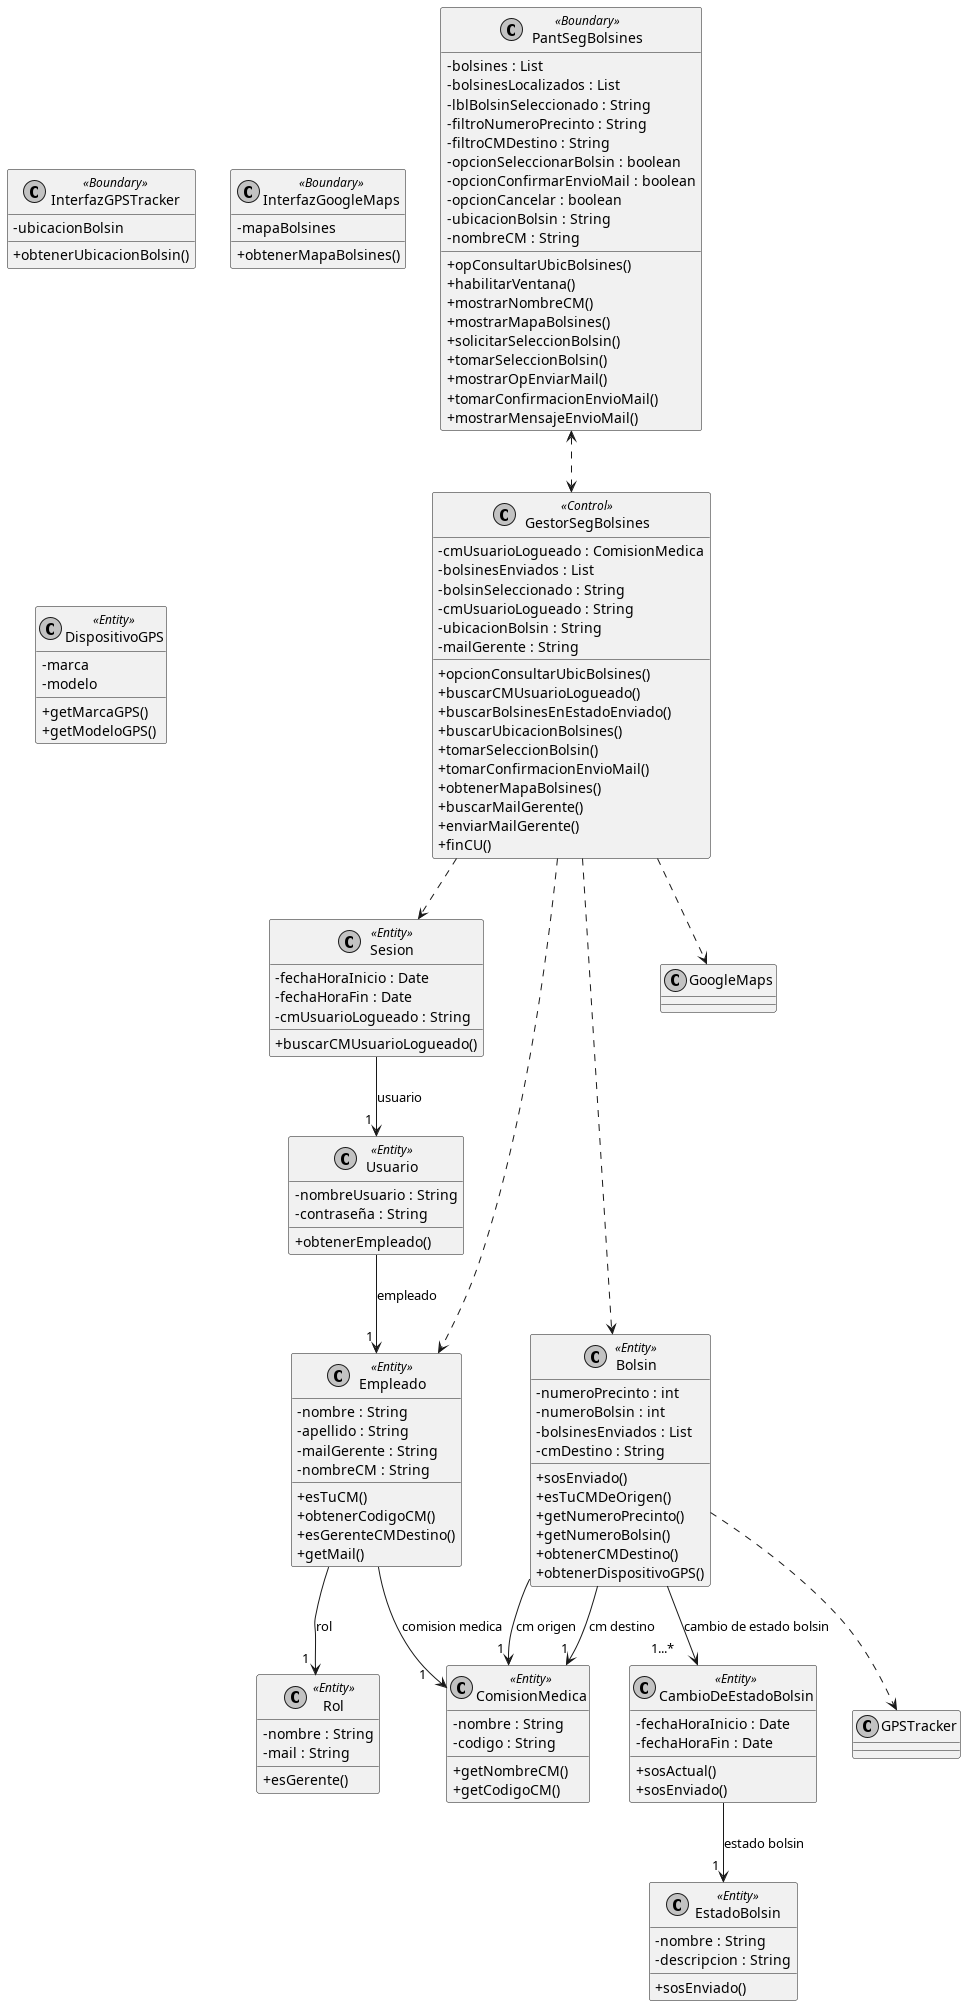

The diagram above was rendered by PlantUML. Its source (embedded in the PNG):
@startuml DiagramaClasesSoporte
skinparam classAttributeIconSize 0
skinparam monochrome true
skinparam shadowing false

' ==========================================
' CLASES BOUNDARY Y CONTROL
' ==========================================
class PantSegBolsines <<Boundary>> {
  - bolsines : List
  - bolsinesLocalizados : List
  - lblBolsinSeleccionado : String
  - filtroNumeroPrecinto : String
  - filtroCMDestino : String
  - opcionSeleccionarBolsin : boolean
  - opcionConfirmarEnvioMail : boolean
  - opcionCancelar : boolean
  - ubicacionBolsin : String
  - nombreCM : String

  + opConsultarUbicBolsines()
  + habilitarVentana()
  + mostrarNombreCM()
  + mostrarMapaBolsines()
  + solicitarSeleccionBolsin()
  + tomarSeleccionBolsin()
  + mostrarOpEnviarMail()
  + tomarConfirmacionEnvioMail()
  + mostrarMensajeEnvioMail()
}

class GestorSegBolsines <<Control>> {
  - cmUsuarioLogueado : ComisionMedica
  - bolsinesEnviados : List
  - bolsinSeleccionado : String
  - cmUsuarioLogueado : String
  - ubicacionBolsin : String
  - mailGerente : String

  + opcionConsultarUbicBolsines()
  + buscarCMUsuarioLogueado()
  + buscarBolsinesEnEstadoEnviado()
  + buscarUbicacionBolsines()
  + tomarSeleccionBolsin()
  + tomarConfirmacionEnvioMail()
  + obtenerMapaBolsines()
  + buscarMailGerente()
  + enviarMailGerente()
  + finCU()
}

class InterfazGPSTracker <<Boundary>> {
  - ubicacionBolsin

  + obtenerUbicacionBolsin()
}

class InterfazGoogleMaps <<Boundary>> {
  - mapaBolsines

  + obtenerMapaBolsines()
}

' ==========================================
' ENTIDADES DE DOMINIO
' ==========================================
class Sesion <<Entity>> {
  - fechaHoraInicio : Date
  - fechaHoraFin : Date
  - cmUsuarioLogueado : String

  + buscarCMUsuarioLogueado()
}

class Usuario <<Entity>> {
  - nombreUsuario : String
  - contraseña : String

  + obtenerEmpleado()
}

class Empleado <<Entity>> {
  - nombre : String
  - apellido : String
  - mailGerente : String
  - nombreCM : String

  + esTuCM()
  + obtenerCodigoCM()
  + esGerenteCMDestino()
  + getMail()
}

class Rol <<Entity>> {
  - nombre : String
  - mail : String

  + esGerente()
}

class ComisionMedica <<Entity>> {
  - nombre : String
  - codigo : String

  + getNombreCM()
  + getCodigoCM()
}

class Bolsin <<Entity>> {
  - numeroPrecinto : int
  - numeroBolsin : int
  - bolsinesEnviados : List
  - cmDestino : String

  + sosEnviado()
  + esTuCMDeOrigen()
  + getNumeroPrecinto()
  + getNumeroBolsin()
  + obtenerCMDestino()
  + obtenerDispositivoGPS()
}

class CambioDeEstadoBolsin <<Entity>> {
  - fechaHoraInicio : Date
  - fechaHoraFin : Date

  + sosActual()
  + sosEnviado()
}

class EstadoBolsin <<Entity>> {
  - nombre : String
  - descripcion : String

  + sosEnviado()
}

class DispositivoGPS <<Entity>> {
  - marca
  - modelo

  + getMarcaGPS()
  + getModeloGPS()

}
' ==========================================
' RELACIONES
' ==========================================

' Relaciones Pantalla - Gestor (Conocimiento mutuo, flechas punteadas)
PantSegBolsines <..> GestorSegBolsines

' Relaciones Gestor - Entidades (Conoce a las que llama directamente por flechas punteadas)
GestorSegBolsines ..> Sesion
GestorSegBolsines ..> Bolsin
Bolsin ..> GPSTracker
GestorSegBolsines ..> GoogleMaps
GestorSegBolsines ..> Empleado

' Relaciones de Dominio (Como el Modelo de Dominio Clásico - Flechas sólidas)
Sesion --> "1 " Usuario : usuario
Usuario --> "1 " Empleado : empleado
Empleado  --> "1    " ComisionMedica : comision medica
Empleado  --> "1  " Rol : rol
Bolsin  --> "1 " ComisionMedica : cm origen
Bolsin  --> "1 " ComisionMedica : cm destino
Bolsin  --> "1...*      " CambioDeEstadoBolsin : cambio de estado bolsin
CambioDeEstadoBolsin --> "1 " EstadoBolsin : estado bolsin

@enduml